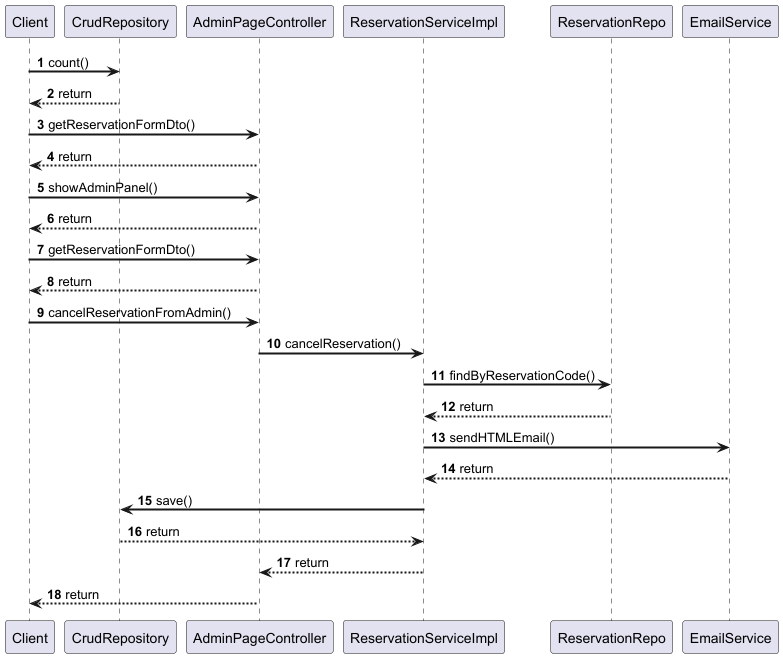

The diagram above was rendered by PlantUML. Its source (embedded in the PNG):
@startuml
autonumber
skinparam sequenceArrowThickness 2

Client -> CrudRepository: count()
CrudRepository --> Client: return

Client -> AdminPageController: getReservationFormDto()
AdminPageController --> Client: return

Client -> AdminPageController: showAdminPanel()
AdminPageController --> Client: return

Client -> AdminPageController: getReservationFormDto()
AdminPageController --> Client: return

Client -> AdminPageController: cancelReservationFromAdmin()
AdminPageController -> ReservationServiceImpl: cancelReservation()
ReservationServiceImpl -> ReservationRepo: findByReservationCode()
ReservationRepo --> ReservationServiceImpl: return

ReservationServiceImpl -> EmailService: sendHTMLEmail()
EmailService --> ReservationServiceImpl: return

ReservationServiceImpl -> CrudRepository: save()
CrudRepository --> ReservationServiceImpl: return

ReservationServiceImpl --> AdminPageController: return

AdminPageController --> Client: return

@enduml